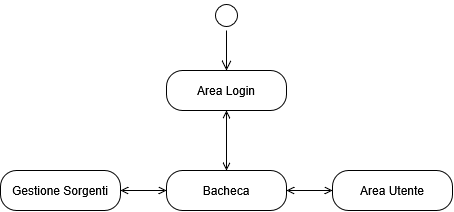

The diagram above was exported from draw.io. Its source (the exported page's mxGraphModel, read from the mxfile embedded in the PNG):
<mxGraphModel dx="758" dy="1103" grid="1" gridSize="10" guides="1" tooltips="1" connect="1" arrows="1" fold="1" page="1" pageScale="1" pageWidth="827" pageHeight="1169" math="0" shadow="0">
  <root>
    <mxCell id="0" />
    <mxCell id="1" parent="0" />
    <mxCell id="eo5YUbeTeiDmMS6cTHrP-1" parent="1" style="ellipse;html=1;shape=startState;" value="" vertex="1">
      <mxGeometry height="30" width="30" x="316" y="40" as="geometry" />
    </mxCell>
    <mxCell id="eo5YUbeTeiDmMS6cTHrP-2" edge="1" parent="1" source="eo5YUbeTeiDmMS6cTHrP-1" style="edgeStyle=orthogonalEdgeStyle;html=1;verticalAlign=bottom;endArrow=open;endSize=8;rounded=0;defaultLabelBackgroundColor=page;labelPadding=0 4;entryX=0.5;entryY=0;entryDx=0;entryDy=0;" target="eo5YUbeTeiDmMS6cTHrP-3" value="">
      <mxGeometry relative="1" as="geometry">
        <mxPoint x="331" y="130" as="targetPoint" />
      </mxGeometry>
    </mxCell>
    <mxCell id="eo5YUbeTeiDmMS6cTHrP-3" parent="1" style="rounded=1;whiteSpace=wrap;html=1;arcSize=40;" value="Area Login" vertex="1">
      <mxGeometry height="40" width="120" x="271" y="110" as="geometry" />
    </mxCell>
    <mxCell id="eo5YUbeTeiDmMS6cTHrP-6" parent="1" style="rounded=1;whiteSpace=wrap;html=1;arcSize=40;" value="Bacheca" vertex="1">
      <mxGeometry height="40" width="120" x="271" y="210" as="geometry" />
    </mxCell>
    <mxCell id="eo5YUbeTeiDmMS6cTHrP-8" edge="1" parent="1" source="eo5YUbeTeiDmMS6cTHrP-3" style="endArrow=open;startArrow=open;html=1;rounded=0;defaultLabelBackgroundColor=page;labelPadding=0 4;endFill=0;startFill=0;exitX=0.5;exitY=1;exitDx=0;exitDy=0;" target="eo5YUbeTeiDmMS6cTHrP-6" value="">
      <mxGeometry height="50" relative="1" width="50" as="geometry">
        <mxPoint x="400" y="140" as="sourcePoint" />
        <mxPoint x="330" y="170" as="targetPoint" />
      </mxGeometry>
    </mxCell>
    <mxCell id="eo5YUbeTeiDmMS6cTHrP-10" edge="1" parent="1" source="eo5YUbeTeiDmMS6cTHrP-6" style="edgeStyle=orthogonalEdgeStyle;rounded=0;orthogonalLoop=1;jettySize=auto;html=1;entryX=0;entryY=0.5;entryDx=0;entryDy=0;defaultLabelBackgroundColor=gap;endArrow=open;endFill=0;startArrow=open;startFill=0;exitX=1;exitY=0.5;exitDx=0;exitDy=0;" target="eo5YUbeTeiDmMS6cTHrP-11">
      <mxGeometry relative="1" as="geometry">
        <mxPoint x="391" y="230" as="sourcePoint" />
      </mxGeometry>
    </mxCell>
    <mxCell id="eo5YUbeTeiDmMS6cTHrP-11" parent="1" style="rounded=1;whiteSpace=wrap;html=1;arcSize=40;" value="Area Utente" vertex="1">
      <mxGeometry height="40" width="120" x="437" y="210" as="geometry" />
    </mxCell>
    <mxCell id="eo5YUbeTeiDmMS6cTHrP-12" parent="1" style="rounded=1;whiteSpace=wrap;html=1;arcSize=40;" value="Gestione Sorgenti" vertex="1">
      <mxGeometry height="40" width="120" x="105" y="210" as="geometry" />
    </mxCell>
    <mxCell id="eo5YUbeTeiDmMS6cTHrP-13" edge="1" parent="1" source="eo5YUbeTeiDmMS6cTHrP-12" style="endArrow=open;startArrow=open;html=1;rounded=0;defaultLabelBackgroundColor=page;labelPadding=0 4;endFill=0;startFill=0;entryX=0;entryY=0.5;entryDx=0;entryDy=0;exitX=1;exitY=0.5;exitDx=0;exitDy=0;" target="eo5YUbeTeiDmMS6cTHrP-6" value="">
      <mxGeometry height="50" relative="1" width="50" as="geometry">
        <mxPoint x="230" y="230" as="sourcePoint" />
        <mxPoint x="376" y="180" as="targetPoint" />
      </mxGeometry>
    </mxCell>
  </root>
</mxGraphModel>